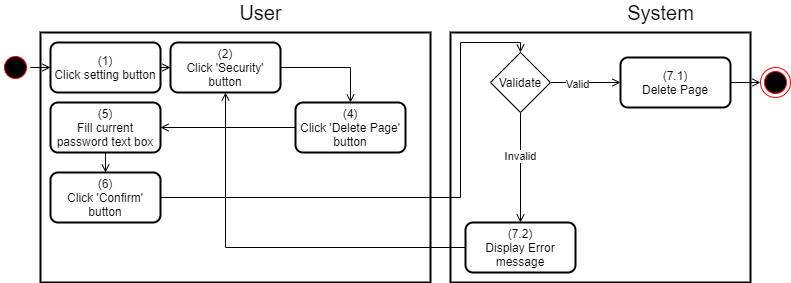

The diagram above was exported from draw.io. Its source (the exported page's mxGraphModel, read from the mxfile embedded in the PNG):
<mxGraphModel dx="920" dy="905" grid="1" gridSize="10" guides="1" tooltips="1" connect="1" arrows="1" fold="1" page="1" pageScale="1" pageWidth="850" pageHeight="1100" math="0" shadow="0">
  <root>
    <mxCell id="GXkwkyBgd8B1mKSBVHf8-0" />
    <mxCell id="GXkwkyBgd8B1mKSBVHf8-1" parent="GXkwkyBgd8B1mKSBVHf8-0" />
    <mxCell id="oReSrqw4FAC4kmX217N9-0" value="" style="rounded=0;whiteSpace=wrap;html=1;strokeWidth=2;" parent="GXkwkyBgd8B1mKSBVHf8-1" vertex="1">
      <mxGeometry x="470" y="150" width="300" height="250" as="geometry" />
    </mxCell>
    <mxCell id="oReSrqw4FAC4kmX217N9-1" value="" style="rounded=0;whiteSpace=wrap;html=1;strokeWidth=2;" parent="GXkwkyBgd8B1mKSBVHf8-1" vertex="1">
      <mxGeometry x="60" y="150" width="390" height="250" as="geometry" />
    </mxCell>
    <mxCell id="oReSrqw4FAC4kmX217N9-2" value="&lt;font style=&quot;font-size: 20px&quot;&gt;User&lt;/font&gt;" style="text;html=1;align=center;verticalAlign=middle;resizable=0;points=[];autosize=1;strokeColor=none;fillColor=none;" parent="GXkwkyBgd8B1mKSBVHf8-1" vertex="1">
      <mxGeometry x="250" y="120" width="60" height="20" as="geometry" />
    </mxCell>
    <mxCell id="oReSrqw4FAC4kmX217N9-3" value="&lt;font style=&quot;font-size: 20px&quot;&gt;System&lt;/font&gt;" style="text;html=1;align=center;verticalAlign=middle;resizable=0;points=[];autosize=1;strokeColor=none;fillColor=none;" parent="GXkwkyBgd8B1mKSBVHf8-1" vertex="1">
      <mxGeometry x="640" y="120" width="80" height="20" as="geometry" />
    </mxCell>
    <mxCell id="oReSrqw4FAC4kmX217N9-4" style="edgeStyle=orthogonalEdgeStyle;rounded=0;orthogonalLoop=1;jettySize=auto;html=1;entryX=0;entryY=0.5;entryDx=0;entryDy=0;endArrow=open;endFill=0;" parent="GXkwkyBgd8B1mKSBVHf8-1" source="oReSrqw4FAC4kmX217N9-5" target="oReSrqw4FAC4kmX217N9-8" edge="1">
      <mxGeometry relative="1" as="geometry" />
    </mxCell>
    <mxCell id="oReSrqw4FAC4kmX217N9-5" value="v&amp;nbsp; &amp;nbsp; &amp;nbsp;" style="ellipse;html=1;shape=startState;fillColor=#000000;strokeColor=#ff0000;rounded=0;" parent="GXkwkyBgd8B1mKSBVHf8-1" vertex="1">
      <mxGeometry x="20" y="170" width="30" height="30" as="geometry" />
    </mxCell>
    <mxCell id="oReSrqw4FAC4kmX217N9-7" value="" style="edgeStyle=orthogonalEdgeStyle;rounded=0;orthogonalLoop=1;jettySize=auto;html=1;endArrow=open;endFill=0;" parent="GXkwkyBgd8B1mKSBVHf8-1" source="oReSrqw4FAC4kmX217N9-8" target="oReSrqw4FAC4kmX217N9-10" edge="1">
      <mxGeometry relative="1" as="geometry" />
    </mxCell>
    <mxCell id="oReSrqw4FAC4kmX217N9-8" value="(1)&lt;br&gt;Click setting button" style="rounded=1;whiteSpace=wrap;html=1;strokeWidth=2;" parent="GXkwkyBgd8B1mKSBVHf8-1" vertex="1">
      <mxGeometry x="70" y="160" width="110" height="50" as="geometry" />
    </mxCell>
    <mxCell id="oReSrqw4FAC4kmX217N9-9" style="edgeStyle=orthogonalEdgeStyle;rounded=0;orthogonalLoop=1;jettySize=auto;html=1;endArrow=open;endFill=0;" parent="GXkwkyBgd8B1mKSBVHf8-1" source="oReSrqw4FAC4kmX217N9-10" target="oReSrqw4FAC4kmX217N9-12" edge="1">
      <mxGeometry relative="1" as="geometry" />
    </mxCell>
    <mxCell id="oReSrqw4FAC4kmX217N9-10" value="(2)&lt;br&gt;Click 'Security' button" style="rounded=1;whiteSpace=wrap;html=1;strokeWidth=2;" parent="GXkwkyBgd8B1mKSBVHf8-1" vertex="1">
      <mxGeometry x="190" y="160" width="110" height="50" as="geometry" />
    </mxCell>
    <mxCell id="oReSrqw4FAC4kmX217N9-11" style="edgeStyle=orthogonalEdgeStyle;rounded=0;orthogonalLoop=1;jettySize=auto;html=1;entryX=1;entryY=0.5;entryDx=0;entryDy=0;endArrow=open;endFill=0;" parent="GXkwkyBgd8B1mKSBVHf8-1" source="oReSrqw4FAC4kmX217N9-12" target="oReSrqw4FAC4kmX217N9-14" edge="1">
      <mxGeometry relative="1" as="geometry" />
    </mxCell>
    <mxCell id="oReSrqw4FAC4kmX217N9-12" value="(4)&lt;br&gt;Click 'Delete Page'&lt;br&gt;button" style="rounded=1;whiteSpace=wrap;html=1;strokeWidth=2;" parent="GXkwkyBgd8B1mKSBVHf8-1" vertex="1">
      <mxGeometry x="315" y="220" width="110" height="50" as="geometry" />
    </mxCell>
    <mxCell id="oReSrqw4FAC4kmX217N9-13" style="edgeStyle=orthogonalEdgeStyle;rounded=0;orthogonalLoop=1;jettySize=auto;html=1;entryX=0.5;entryY=0;entryDx=0;entryDy=0;endArrow=open;endFill=0;" parent="GXkwkyBgd8B1mKSBVHf8-1" source="oReSrqw4FAC4kmX217N9-14" target="oReSrqw4FAC4kmX217N9-16" edge="1">
      <mxGeometry relative="1" as="geometry" />
    </mxCell>
    <mxCell id="oReSrqw4FAC4kmX217N9-14" value="(5)&lt;br&gt;Fill current password text box" style="rounded=1;whiteSpace=wrap;html=1;strokeWidth=2;" parent="GXkwkyBgd8B1mKSBVHf8-1" vertex="1">
      <mxGeometry x="70" y="220" width="110" height="50" as="geometry" />
    </mxCell>
    <mxCell id="oReSrqw4FAC4kmX217N9-15" style="edgeStyle=orthogonalEdgeStyle;rounded=0;orthogonalLoop=1;jettySize=auto;html=1;entryX=0.5;entryY=0;entryDx=0;entryDy=0;endArrow=open;endFill=0;" parent="GXkwkyBgd8B1mKSBVHf8-1" source="oReSrqw4FAC4kmX217N9-16" target="oReSrqw4FAC4kmX217N9-21" edge="1">
      <mxGeometry relative="1" as="geometry">
        <Array as="points">
          <mxPoint x="480" y="315" />
          <mxPoint x="480" y="160" />
          <mxPoint x="540" y="160" />
        </Array>
      </mxGeometry>
    </mxCell>
    <mxCell id="oReSrqw4FAC4kmX217N9-16" value="(6)&lt;br&gt;Click 'Confirm' button" style="rounded=1;whiteSpace=wrap;html=1;strokeWidth=2;" parent="GXkwkyBgd8B1mKSBVHf8-1" vertex="1">
      <mxGeometry x="70" y="290" width="110" height="50" as="geometry" />
    </mxCell>
    <mxCell id="oReSrqw4FAC4kmX217N9-17" value="" style="edgeStyle=orthogonalEdgeStyle;rounded=0;orthogonalLoop=1;jettySize=auto;html=1;endArrow=open;endFill=0;" parent="GXkwkyBgd8B1mKSBVHf8-1" source="oReSrqw4FAC4kmX217N9-21" target="oReSrqw4FAC4kmX217N9-25" edge="1">
      <mxGeometry relative="1" as="geometry" />
    </mxCell>
    <mxCell id="oReSrqw4FAC4kmX217N9-18" value="Valid" style="edgeLabel;html=1;align=center;verticalAlign=middle;resizable=0;points=[];" parent="oReSrqw4FAC4kmX217N9-17" vertex="1" connectable="0">
      <mxGeometry x="-0.2653" y="-1" relative="1" as="geometry">
        <mxPoint as="offset" />
      </mxGeometry>
    </mxCell>
    <mxCell id="oReSrqw4FAC4kmX217N9-19" style="edgeStyle=orthogonalEdgeStyle;rounded=0;orthogonalLoop=1;jettySize=auto;html=1;endArrow=open;endFill=0;" parent="GXkwkyBgd8B1mKSBVHf8-1" source="oReSrqw4FAC4kmX217N9-21" target="oReSrqw4FAC4kmX217N9-23" edge="1">
      <mxGeometry relative="1" as="geometry" />
    </mxCell>
    <mxCell id="oReSrqw4FAC4kmX217N9-20" value="Invalid" style="edgeLabel;html=1;align=center;verticalAlign=middle;resizable=0;points=[];" parent="oReSrqw4FAC4kmX217N9-19" vertex="1" connectable="0">
      <mxGeometry x="-0.213" y="-1" relative="1" as="geometry">
        <mxPoint as="offset" />
      </mxGeometry>
    </mxCell>
    <mxCell id="oReSrqw4FAC4kmX217N9-21" value="Validate" style="rhombus;whiteSpace=wrap;html=1;" parent="GXkwkyBgd8B1mKSBVHf8-1" vertex="1">
      <mxGeometry x="510" y="170" width="60" height="60" as="geometry" />
    </mxCell>
    <mxCell id="oReSrqw4FAC4kmX217N9-22" style="edgeStyle=orthogonalEdgeStyle;rounded=0;orthogonalLoop=1;jettySize=auto;html=1;entryX=0.5;entryY=1;entryDx=0;entryDy=0;endArrow=open;endFill=0;" parent="GXkwkyBgd8B1mKSBVHf8-1" source="oReSrqw4FAC4kmX217N9-23" target="oReSrqw4FAC4kmX217N9-10" edge="1">
      <mxGeometry relative="1" as="geometry" />
    </mxCell>
    <mxCell id="oReSrqw4FAC4kmX217N9-23" value="(7.2)&lt;br&gt;Display Error message" style="rounded=1;whiteSpace=wrap;html=1;strokeWidth=2;" parent="GXkwkyBgd8B1mKSBVHf8-1" vertex="1">
      <mxGeometry x="485" y="340" width="110" height="50" as="geometry" />
    </mxCell>
    <mxCell id="oReSrqw4FAC4kmX217N9-24" style="edgeStyle=orthogonalEdgeStyle;rounded=0;orthogonalLoop=1;jettySize=auto;html=1;endArrow=open;endFill=0;" parent="GXkwkyBgd8B1mKSBVHf8-1" source="oReSrqw4FAC4kmX217N9-25" edge="1">
      <mxGeometry relative="1" as="geometry">
        <mxPoint x="780" y="200" as="targetPoint" />
      </mxGeometry>
    </mxCell>
    <mxCell id="oReSrqw4FAC4kmX217N9-25" value="(7.1)&lt;br&gt;Delete Page" style="rounded=1;whiteSpace=wrap;html=1;strokeWidth=2;" parent="GXkwkyBgd8B1mKSBVHf8-1" vertex="1">
      <mxGeometry x="640" y="175" width="110" height="50" as="geometry" />
    </mxCell>
    <mxCell id="zAWeuSuIkqEtIwGHpZjg-0" value="" style="ellipse;html=1;shape=endState;fillColor=#000000;strokeColor=#ff0000;" parent="GXkwkyBgd8B1mKSBVHf8-1" vertex="1">
      <mxGeometry x="780" y="185" width="30" height="30" as="geometry" />
    </mxCell>
  </root>
</mxGraphModel>